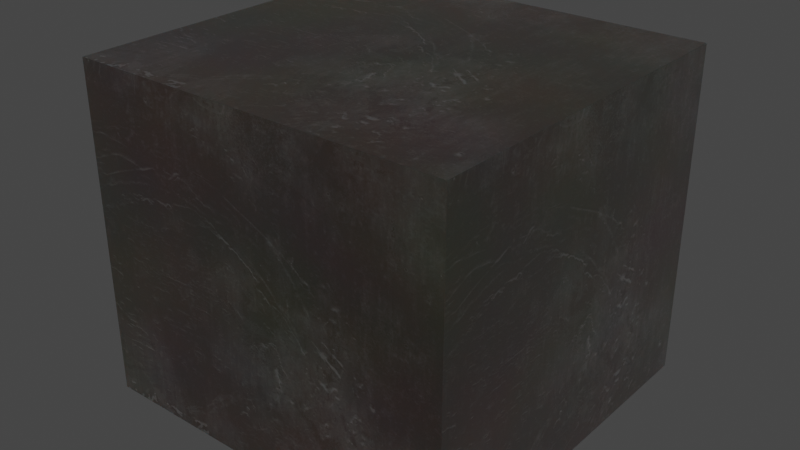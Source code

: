 # Source: L_Abracon_ASPIAIG-Q8080.blend  (saved by Blender 4.1.23; exported with 4.5.12 LTS)
import bpy
from mathutils import Matrix  # noqa: F401  (used for matrix-valued properties, if any)

bpy.ops.wm.read_factory_settings(use_empty=True)
scene = bpy.context.scene
scene.name = 'Scene'

# ---- collections
col_collection = bpy.data.collections.new('Collection'); scene.collection.children.link(col_collection)

# ---- images (referenced by path relative to the original .blend; pixels are not part of the script)
import os
ASSET_DIR = os.environ.get("B2B_ASSET_DIR", "")  # directory of the original .blend (textures are referenced by path, not embedded)
HERE = os.path.dirname(os.path.abspath(__file__))  # packed textures are extracted next to this script under _unpacked/

def load_image(name, relpath, width, height, colorspace="sRGB"):
    """Load a texture the original file referenced (path relative to the .blend, or extracted next to this script)."""
    p = next((c for c in (os.path.join(HERE, relpath), os.path.join(ASSET_DIR, relpath)) if relpath and os.path.exists(c)), "")
    if p:
        img = bpy.data.images.load(p, check_existing=True)
        img.name = name
    else:  # same state as the original file: an image datablock whose file is absent (Cycles renders it pink)
        img = bpy.data.images.new(name, width, height)
        img.source = "FILE"
        img.filepath = "//" + (relpath or name)
    img.colorspace_settings.name = colorspace
    return img
img_dark_brown_metal_roughness2_png = load_image('dark-brown-metal-roughness2.png', '_unpacked/dark-brown-metal-roughness2.b15d59e3.png', 2048, 2048, 'sRGB')

# ---- materials (node trees are filled in below, after node groups)
mat_inductor_ceramic_3 = bpy.data.materials.new('inductor_ceramic_3')
mat_inductor_ceramic_3.use_transparent_shadow = False
mat_inductor_ceramic_3.preview_render_type = 'CUBE'
mat_metal_pins = bpy.data.materials.new('metal_pins')
mat_metal_pins.use_transparent_shadow = False
mat_metal_pins.preview_render_type = 'CUBE'

# ---- material node trees
mat_inductor_ceramic_3.use_nodes = True; mat_inductor_ceramic_3.node_tree.nodes.clear()
_N = mat_inductor_ceramic_3.node_tree.nodes; _L = mat_inductor_ceramic_3.node_tree.links
n0 = _N.new('ShaderNodeOutputMaterial'); n0.name = 'Material Output'; n0.location = (910, 299)
n1 = _N.new('ShaderNodeMixShader'); n1.name = 'Mix Shader'; n1.location = (743, 279)
n1.inputs[0].default_value = 0.475
n2 = _N.new('ShaderNodeTexCoord'); n2.name = 'Texture Coordinate'; n2.location = (-799, 39)
n3 = _N.new('ShaderNodeTexImage'); n3.name = 'Image Texture'; n3.location = (-359, 61)
n3.image = img_dark_brown_metal_roughness2_png
n4 = _N.new('ShaderNodeBsdfPrincipled'); n4.name = 'Principled BSDF'; n4.location = (436, 286)
n4.distribution = 'GGX'
n4.subsurface_method = 'BURLEY'
n4.inputs[1].default_value = 0.8273
n4.inputs[2].default_value = 0.493
n4.inputs[3].default_value = 1.45
n4.inputs[8].default_value = 1.0
n4.inputs[13].default_value = 1.0
n4.inputs[14].default_value = (0.9862, 0.9859, 0.989, 1.0)
n4.inputs[20].default_value = 0.35
n4.inputs[24].default_value = 0.1464
n4.inputs[27].default_value = (0.0, 0.0, 0.0, 1.0)
n4.inputs[28].default_value = 1.0
n5 = _N.new('ShaderNodeMapping'); n5.name = 'Mapping'; n5.location = (-579, 163)
n5.vector_type = 'TEXTURE'
n5.inputs[3].default_value = (3.0, 3.0, 3.0)
n6 = _N.new('ShaderNodeTexNoise'); n6.name = 'Noise Texture'; n6.location = (-344, 313)
n6.inputs[2].default_value = 2.5
n7 = _N.new('ShaderNodeMix'); n7.name = 'Mix'; n7.location = (-172, 457)
n7.data_type = 'RGBA'
n7.blend_type = 'OVERLAY'
n8 = _N.new('ShaderNodeRGB'); n8.name = 'RGB'; n8.location = (-490, 418)
n8.outputs[0].default_value = (0.1384, 0.1046, 0.08228, 1.0)
n9 = _N.new('ShaderNodeMix'); n9.name = 'Mix.001'; n9.location = (143, 391)
n9.data_type = 'RGBA'
n9.inputs[7].default_value = (0.8, 0.8, 0.8, 1.0)
_L.new(n1.outputs[0], n0.inputs[0])
_L.new(n4.outputs[0], n1.inputs[1])
_L.new(n5.outputs[0], n3.inputs[0])
_L.new(n2.outputs[2], n5.inputs[0])
_L.new(n8.outputs[0], n7.inputs[6])
_L.new(n6.outputs[1], n7.inputs[7])
_L.new(n7.outputs[2], n9.inputs[6])
_L.new(n3.outputs[0], n9.inputs[0])
_L.new(n3.outputs[0], n4.inputs[10])
_L.new(n9.outputs[2], n4.inputs[0])
n0.is_active_output = True
mat_metal_pins.use_nodes = True; mat_metal_pins.node_tree.nodes.clear()
_N = mat_metal_pins.node_tree.nodes; _L = mat_metal_pins.node_tree.links
n0 = _N.new('ShaderNodeMapping'); n0.name = 'Mapping'; n0.location = (-1447, -91)
n0.inputs[3].default_value = (4.8, 1.2, 1.1)
n1 = _N.new('ShaderNodeBsdfPrincipled'); n1.name = 'Principled BSDF'; n1.location = (-560, 254)
n1.distribution = 'GGX'
n1.subsurface_method = 'BURLEY'
n1.inputs[1].default_value = 0.7818
n1.inputs[2].default_value = 0.2886
n1.inputs[3].default_value = 1.45
n1.inputs[13].default_value = 0.0
n1.inputs[27].default_value = (0.0, 0.0, 0.0, 1.0)
n1.inputs[28].default_value = 1.0
n2 = _N.new('ShaderNodeOutputMaterial'); n2.name = 'Material Output.002'; n2.location = (-205, 253)
n2.width = 213
n3 = _N.new('ShaderNodeTexNoise'); n3.name = 'Noise Texture.002'; n3.location = (-1228, -73)
n3.inputs[2].default_value = 0.1
n3.inputs[3].default_value = 7.0
n3.inputs[4].default_value = 0.6
n3.inputs[8].default_value = 0.4
n4 = _N.new('ShaderNodeTexCoord'); n4.name = 'Texture Coordinate'; n4.location = (-1636, -116)
n5 = _N.new('ShaderNodeMix'); n5.name = 'Mix.001'; n5.location = (-921, 45)
n5.data_type = 'RGBA'
n5.inputs[6].default_value = (0.9398, 0.9547, 1.0, 1.0)
n5.inputs[7].default_value = (0.13, 0.1259, 0.1359, 1.0)
n6 = _N.new('ShaderNodeBump'); n6.name = 'Bump.001'; n6.location = (-1001, -227)
n6.inputs[0].default_value = 0.05
n6.inputs[1].default_value = 0.01
n6.inputs[2].default_value = 1.0
_L.new(n1.outputs[0], n2.inputs[0])
_L.new(n3.outputs[0], n6.inputs[3])
_L.new(n0.outputs[0], n3.inputs[0])
_L.new(n3.outputs[0], n5.inputs[0])
_L.new(n4.outputs[3], n0.inputs[0])
_L.new(n5.outputs[2], n1.inputs[0])
_L.new(n6.outputs[0], n1.inputs[5])
n2.is_active_output = True

# ---- world
world_world = bpy.data.worlds.new('World'); scene.world = world_world
world_world.use_nodes = True; world_world.node_tree.nodes.clear()
_N = world_world.node_tree.nodes; _L = world_world.node_tree.links
n0 = _N.new('ShaderNodeOutputWorld'); n0.name = 'World Output'; n0.location = (300, 300)
n1 = _N.new('ShaderNodeBackground'); n1.name = 'Background'; n1.location = (10, 300)
n1.inputs[0].default_value = (0.05088, 0.05088, 0.05088, 1.0)
_L.new(n1.outputs[0], n0.inputs[0])
n0.is_active_output = True
world_world.color = (0.05088, 0.05088, 0.05088)
world_world.use_sun_shadow = False
world_world.sun_shadow_jitter_overblur = 0.0

# ---- meshes
me_shape_9_indexedfaceset = bpy.data.meshes.new('SHAPE_9_IndexedFaceSet')
me_shape_9_indexedfaceset.from_pydata([(1.81, -1.73, 3.15), (-1.81, 1.73, 3.15), (-1.81, -1.73, 3.15), (1.81, 1.73, 0.002362), (1.81, 1.73, 3.15), (-1.81, 1.73, 0.002362), (-1.81, -1.73, 0.002362), (1.81, -1.73, 0.002362), (1.535, -1.435, 0.002362), (0.7449, -1.435, 0.002362), (1.535, 1.435, 0.0), (1.535, 1.435, 0.002362), (0.7449, -1.435, 0.0), (0.7449, 1.435, 0.002362), (0.7449, 1.435, 0.0), (1.535, -1.435, 0.0), (-0.7449, -1.435, 0.002362), (-0.7449, -1.435, 0.0), (-1.535, 1.435, 0.0), (-0.7449, 1.435, 0.002362), (-1.535, -1.435, 0.0), (-0.7449, 1.435, 0.0), (-1.535, -1.435, 0.002362), (-1.535, 1.435, 0.002362), (1.81, -1.73, 3.15), (-1.81, -1.73, 3.15), (1.81, -1.73, 0.002362), (1.81, 1.73, 0.002362), (-1.81, -1.73, 0.002362), (1.81, -1.73, 0.002362), (-1.81, -1.73, 3.15), (1.81, -1.73, 0.002362), (-1.81, -1.73, 3.15), (1.81, -1.73, 0.002362), (1.81, -1.73, 3.15), (-1.81, -1.73, 3.15), (-1.81, -1.73, 0.002362), (1.81, -1.73, 0.002362), (1.81, 1.73, 0.002362), (-1.81, 1.73, 0.002362), (-1.81, -1.73, 0.002362), (1.81, -1.73, 0.002362), (1.81, 1.73, 0.002362), (-1.81, -1.73, 0.002362), (1.81, -1.73, 0.002362), (1.81, 1.73, 0.002362), (-1.81, 1.73, 0.002362), (-1.81, -1.73, 0.002362), (1.81, -1.73, 0.002362), (1.81, 1.73, 0.002362), (-1.81, -1.73, 0.002362), (1.81, -1.73, 0.002362)], [(29, 6), (25, 24), (29, 28), (27, 29), (28, 5), (31, 26), (25, 30), (33, 31), (30, 32)], [(0, 7, 3, 4), (10, 14, 12, 15), (16, 19, 23, 22), (4, 3, 5, 1), (26, 24, 7), (37, 34, 35, 36), (9, 12, 15), (9, 15, 8), (8, 15, 10), (8, 10, 11), (11, 10, 14), (11, 14, 13), (13, 14, 12), (13, 12, 9), (22, 20, 17), (22, 17, 16), (16, 17, 21), (16, 21, 19), (19, 21, 18), (19, 18, 23), (23, 20, 22), (21, 18, 23, 20, 17), (8, 11, 13, 9), (1, 4, 0, 2), (1, 5, 6, 2), (38, 41, 40, 44, 42), (40, 43, 39), (45, 48, 47, 51, 49), (47, 50, 46), (7, 6, 5, 3)])
me_shape_9_indexedfaceset.polygons.foreach_set('use_smooth', [0, 0, 1, 0, 0, 1, 1, 1, 1, 1, 1, 1, 1, 1, 1, 1, 1, 1, 1, 1, 1, 0, 0, 0, 0, 1, 1, 1, 1, 0])
me_shape_9_indexedfaceset.polygons.foreach_set('material_index', [0, 1, 1, 0, 0, 0, 1, 1, 1, 1, 1, 1, 1, 1, 1, 1, 1, 1, 1, 1, 1, 1, 1, 0, 0, 0, 1, 0, 1, 0])
_k = set([(0, 2), (0, 4), (0, 7), (1, 2), (1, 4), (1, 5), (2, 6), (3, 4), (3, 5), (3, 7), (5, 6), (6, 7), (8, 9), (8, 11), (8, 15), (9, 12), (9, 13), (10, 11), (10, 14), (10, 15), (11, 13), (12, 14), (12, 15), (13, 14), (16, 17), (16, 19), (16, 22), (17, 20), (17, 21), (18, 21), (18, 23), (19, 21), (19, 23), (20, 22), (22, 23), (24, 25), (24, 26), (27, 29), (28, 29), (34, 35), (34, 37), (35, 36), (36, 37), (38, 41), (39, 40), (40, 41), (42, 44), (45, 48), (46, 47), (47, 48), (49, 51)])
me_shape_9_indexedfaceset.attributes.new('sharp_edge', 'BOOLEAN', 'EDGE').data.foreach_set('value', [ (min(e.vertices), max(e.vertices)) in _k for e in me_shape_9_indexedfaceset.edges])
_uv = me_shape_9_indexedfaceset.uv_layers.new(name='UVMap')
_uv.uv.foreach_set('vector', [0.0, 1.0, 0.0, 0.0, 1.0, 0.0, 1.0, 1.0, 1.0, 0.0, 1.0, 0.0, 0.0, 0.0, 0.0, 0.0, 0.0, 1.0, 1.0, 1.0, 1.0, 0.0, 0.0, 0.0, 1.0, 1.0, 1.0, 0.0, 0.0, 0.0, 0.0, 1.0, 0.0, 0.0, 1.0, 1.0, 0.0, 0.0, 1.0, 0.0, 1.0, 1.0, 0.0, 1.0, 0.0, 0.0, 0.0, 1.0, 0.0, 0.0, 1.0, 0.0, 0.0, 1.0, 1.0, 0.0, 1.0, 1.0, 0.0, 1.0, 0.0, 0.0, 1.0, 0.0, 0.0, 1.0, 1.0, 0.0, 1.0, 1.0, 1.0, 1.0, 1.0, 0.0, 0.0, 0.0, 1.0, 1.0, 0.0, 0.0, 0.0, 1.0, 1.0, 1.0, 1.0, 0.0, 0.0, 0.0, 1.0, 1.0, 0.0, 0.0, 0.0, 1.0, 0.0, 1.0, 0.0, 0.0, 1.0, 0.0, 0.0, 1.0, 1.0, 0.0, 1.0, 1.0, 0.0, 1.0, 0.0, 0.0, 1.0, 0.0, 0.0, 1.0, 1.0, 0.0, 1.0, 1.0, 1.0, 1.0, 1.0, 0.0, 0.0, 0.0, 1.0, 1.0, 0.0, 0.0, 0.0, 1.0, 1.0, 1.0, 0.0, 0.0, 0.0, 1.0, 1.0, 1.0, 1.0, 0.0, 1.0, 1.0, 0.0, 0.0, 0.0, 1.0, 0.0, 1.0, 1.0, 1.0, 1.0, 0.0, 0.0, 0.0, 0.0, 1.0, 1.0, 1.0, 1.0, 0.0, 0.0, 0.0, 1.0, 1.0, 1.0, 0.0, 0.0, 0.0, 0.0, 1.0, 1.0, 1.0, 1.0, 0.0, 0.0, 0.0, 1.0, 0.0, 1.0, 1.0, 0.0, 0.0, 0.0, 0.0, 0.0, 0.0, 1.0, 1.0, 1.0, 0.0, 0.0, 0.0, 1.0, 0.0, 1.0, 1.0, 0.0, 0.0, 0.0, 0.0, 0.0, 0.0, 0.9556, 0.0002761, 0.9556, 0.9997, 0.0002762, 0.9997, 0.0002761, 0.0002762])
me_shape_9_indexedfaceset.materials.append(mat_inductor_ceramic_3)
me_shape_9_indexedfaceset.materials.append(mat_metal_pins)
me_shape_9_indexedfaceset.update()

# ---- objects
ob_shape_9_indexedfaceset = bpy.data.objects.new('SHAPE_9_IndexedFaceSet', me_shape_9_indexedfaceset)

# ---- transforms, parenting, visibility, modifiers, constraints
ob_shape_9_indexedfaceset.location = (0.0, 0.0, 0.0)
ob_shape_9_indexedfaceset.scale = (2.54, 2.54, 2.54)
_m = ob_shape_9_indexedfaceset.modifiers.new('Bevel', 'BEVEL')
_m.segments = 3

# ---- collection membership
col_collection.objects.link(ob_shape_9_indexedfaceset)

# ---- scene / render settings (as saved in the file)
scene.frame_start = 1; scene.frame_end = 250; scene.frame_set(1)
scene.render.engine = 'BLENDER_EEVEE_NEXT'
scene.cycles.sampling_pattern = 'TABULATED_SOBOL'
scene.cycles.use_light_tree = False
scene.eevee.ray_tracing_options.trace_max_roughness = 0.0
scene.view_settings.view_transform = 'Filmic'
bpy.context.view_layer.update()

# ---- added for rendering (the .blend has no active camera and no usable light): camera, sun
cam_auto = bpy.data.cameras.new('AutoCamera')
cam_auto.lens = 50.0
cam_auto.sensor_width = 36.0
cam_auto.clip_end = 1000.0
ob_auto_camera = bpy.data.objects.new('AutoCamera', cam_auto)
scene.collection.objects.link(ob_auto_camera)
ob_auto_camera.location = (13.9073, -16.6872, 15.1263)
ob_auto_camera.rotation_euler = (1.09748, -7.21219e-08, 0.694738)
scene.camera = ob_auto_camera
light_auto_sun = bpy.data.lights.new('AutoSun', 'SUN')
light_auto_sun.energy = 3.0
light_auto_sun.angle = 0.0523599
ob_auto_sun = bpy.data.objects.new('AutoSun', light_auto_sun)
scene.collection.objects.link(ob_auto_sun)
ob_auto_sun.rotation_euler = (0.872665, 0.174533, 0.523599)
bpy.context.view_layer.update()
